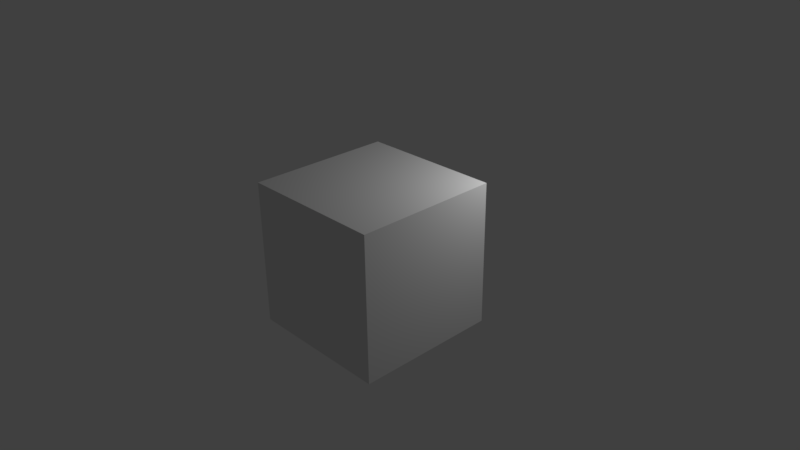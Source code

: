 # Source: coordinateTest.blend  (saved by Blender 2.77.0; exported with 4.5.12 LTS)
import bpy
from mathutils import Matrix  # noqa: F401  (used for matrix-valued properties, if any)

bpy.ops.wm.read_factory_settings(use_empty=True)
scene = bpy.context.scene
scene.name = 'Scene'

# ---- collections
col_collection_1 = bpy.data.collections.new('Collection 1'); scene.collection.children.link(col_collection_1)

# ---- materials (node trees are filled in below, after node groups)
mat_coordinatetest = bpy.data.materials.new('CoordinateTest')
mat_coordinatetest.alpha_threshold = 0.0
mat_coordinatetest.use_transparent_shadow = False
mat_coordinatetest.roughness = 0.5
mat_coordinatetest.line_color = (0.0, 0.0, 0.0, 1.0)

# ---- material node trees

# ---- world
world_world = bpy.data.worlds.new('World'); scene.world = world_world
world_world.color = (0.05088, 0.05088, 0.05088)
world_world.use_sun_shadow = False
world_world.sun_shadow_jitter_overblur = 0.0
world_world.cycles.sampling_method = 'MANUAL'

# ---- cameras
cam_camera = bpy.data.cameras.new('Camera')
cam_camera.clip_end = 100.0
cam_camera.lens = 35.0
cam_camera.sensor_width = 32.0
cam_camera.sensor_height = 18.0
cam_camera.ortho_scale = 7.314
cam_camera.dof.focus_distance = 0.0
cam_camera.dof.aperture_fstop = 128.0

# ---- lights
light_lamp = bpy.data.lights.new('Lamp', 'POINT')
light_lamp.transmission_factor = 0.0
light_lamp.cutoff_distance = 30.0
light_lamp.energy = 100.0
light_lamp.shadow_buffer_clip_start = 1.001
light_lamp.shadow_soft_size = 0.1
light_lamp.shadow_maximum_resolution = 0.006
light_lamp.use_absolute_resolution = True

# ---- meshes
me_cube = bpy.data.meshes.new('Cube')
me_cube.from_pydata([(1.0, 1.0, -1.0), (1.0, -1.0, -1.0), (-1.0, -1.0, -1.0), (-1.0, 1.0, -1.0), (1.0, 1.0, 1.0), (1.0, -1.0, 1.0), (-1.0, -1.0, 1.0), (-1.0, 1.0, 1.0)], [], [(0, 1, 2, 3), (4, 7, 6, 5), (0, 4, 5, 1), (1, 5, 6, 2), (2, 6, 7, 3), (4, 0, 3, 7)])
_uv = me_cube.uv_layers.new(name='UVMap')
_uv.uv.foreach_set('vector', [0.75, 8.659e-05, 0.75, 0.25, 0.5, 0.25, 0.5, 8.659e-05, 0.75, 0.75, 0.5, 0.75, 0.5, 0.5, 0.75, 0.5, 0.9999, 0.25, 0.9999, 0.5, 0.75, 0.5, 0.75, 0.25, 0.75, 0.25, 0.75, 0.5, 0.5, 0.5, 0.5, 0.25, 0.5, 0.25, 0.5, 0.5, 0.25, 0.5, 0.25, 0.25, 8.659e-05, 0.5, 8.659e-05, 0.25, 0.25, 0.25, 0.25, 0.5])
me_cube.materials.append(mat_coordinatetest)
me_cube.use_remesh_preserve_volume = False
me_cube.use_remesh_preserve_attributes = False
me_cube.use_mirror_vertex_groups = False
me_cube.update()

# ---- objects
ob_cube = bpy.data.objects.new('Cube', me_cube)
ob_lamp = bpy.data.objects.new('Lamp', light_lamp)
ob_camera = bpy.data.objects.new('Camera', cam_camera)

# ---- transforms, parenting, visibility, modifiers, constraints
ob_cube.location = (0.0, 0.0, 0.0)
ob_cube.rotation_euler = (0.0, 1.571, 0.0)
ob_cube.lock_rotations_4d = False
ob_cube.empty_display_type = 'ARROWS'
ob_cube.lineart.crease_threshold = 0.0
ob_lamp.location = (1.896, 1.727, 2.325)
ob_lamp.rotation_euler = (0.6503, 0.05522, 1.866)
ob_lamp.lock_rotations_4d = False
ob_lamp.empty_display_type = 'ARROWS'
ob_lamp.color = (0.0, 0.0, 0.0, 0.0)
ob_lamp.lineart.crease_threshold = 0.0
ob_camera.location = (7.481, -6.508, 5.344)
ob_camera.rotation_euler = (1.109, 0.01082, 0.8149)
ob_camera.lock_rotations_4d = False
ob_camera.empty_display_type = 'ARROWS'
ob_camera.color = (0.0, 0.0, 0.0, 0.0)
ob_camera.display_type = 'WIRE'
ob_camera.lineart.crease_threshold = 0.0

# ---- collection membership
col_collection_1.objects.link(ob_cube)
col_collection_1.objects.link(ob_lamp)
col_collection_1.objects.link(ob_camera)

# ---- scene / render settings (as saved in the file)
scene.camera = ob_camera
scene.frame_start = 1; scene.frame_end = 250; scene.frame_set(1)
scene.render.engine = 'BLENDER_EEVEE_NEXT'
scene.render.resolution_percentage = 50
scene.render.dither_intensity = 0.0
scene.cycles.use_denoising = False
scene.cycles.samples = 128
scene.cycles.sampling_pattern = 'TABULATED_SOBOL'
scene.cycles.light_sampling_threshold = 0.0
scene.cycles.use_adaptive_sampling = False
scene.cycles.use_light_tree = False
scene.cycles.blur_glossy = 0.0
scene.cycles.sample_clamp_indirect = 0.0
scene.view_settings.view_transform = 'Standard'
bpy.context.view_layer.update()
